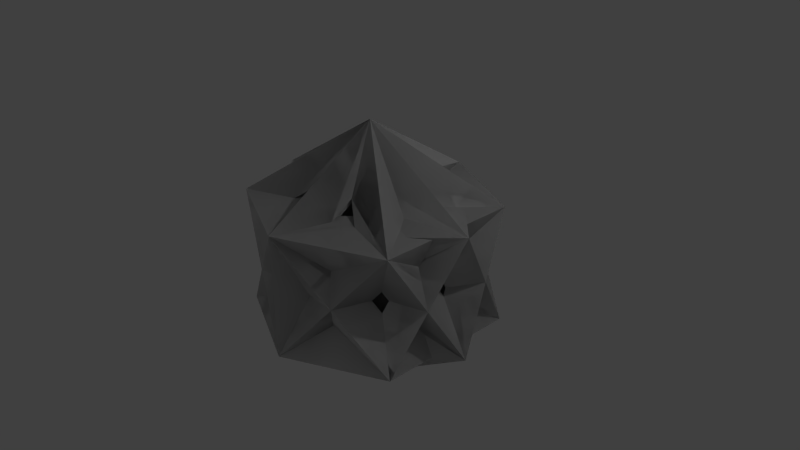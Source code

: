 # Source: ldjam02.blend  (saved by Blender 2.75.0; exported with 4.5.12 LTS)
import bpy
from mathutils import Matrix  # noqa: F401  (used for matrix-valued properties, if any)

bpy.ops.wm.read_factory_settings(use_empty=True)
scene = bpy.context.scene
scene.name = 'Scene'

# ---- collections
col_collection_1 = bpy.data.collections.new('Collection 1'); scene.collection.children.link(col_collection_1)

# ---- world
world_world = bpy.data.worlds.new('World'); scene.world = world_world
world_world.color = (0.05088, 0.05088, 0.05088)
world_world.use_sun_shadow = False
world_world.sun_shadow_jitter_overblur = 0.0
world_world.cycles.sampling_method = 'MANUAL'
world_world.cycles.sample_map_resolution = 256

# ---- cameras
cam_camera = bpy.data.cameras.new('Camera')
cam_camera.clip_end = 100.0
cam_camera.lens = 35.0
cam_camera.sensor_width = 32.0
cam_camera.sensor_height = 18.0
cam_camera.ortho_scale = 7.314
cam_camera.dof.focus_distance = 0.0
cam_camera.dof.aperture_fstop = 128.0

# ---- lights
light_lamp = bpy.data.lights.new('Lamp', 'POINT')
light_lamp.transmission_factor = 0.0
light_lamp.cutoff_distance = 30.0
light_lamp.energy = 100.0
light_lamp.shadow_buffer_clip_start = 1.001
light_lamp.shadow_soft_size = 0.1
light_lamp.shadow_maximum_resolution = 0.006
light_lamp.use_absolute_resolution = True
light_lamp.cycles.use_multiple_importance_sampling = False

# ---- meshes
me_icosphere = bpy.data.meshes.new('Icosphere')
me_icosphere.from_pydata([(0.8793, -0.6407, -0.5566), (1.336, -0.9667, -0.8002), (-1.095, 0.0, -0.5412), (-1.634, 0.0, -0.8297), (0.8793, 0.6407, -0.5566), (1.336, 0.9667, -0.8002), (-0.8793, -0.6407, 0.5566), (-1.336, -0.9667, 0.8002), (-0.8793, 0.6407, 0.5566), (-1.336, 0.9667, 0.8002), (1.095, 8.708e-11, 0.5412), (1.634, 8.708e-11, 0.8297), (0.0, -5.135e-10, -1.222), (0.0, -5.135e-10, -1.833), (-0.8793, -0.6407, -0.5566), (-1.336, -0.9667, -0.8002), (0.0, -1.031, -0.5446), (0.0, -1.575, -0.8231), (1.095, 0.0, -0.5412), (1.634, 0.0, -0.8297), (0.0, 1.031, -0.5446), (0.0, 1.575, -0.8231), (-0.8793, 0.6407, -0.5566), (-1.336, 0.9667, -0.8002), (0.0, -1.031, 0.5446), (0.0, -1.575, 0.8231), (0.8793, -0.6407, 0.5566), (1.336, -0.9667, 0.8002), (0.8793, 0.6407, 0.5566), (1.336, 0.9667, 0.8002), (0.0, 1.031, 0.5446), (0.0, 1.575, 0.8231), (-1.095, 8.708e-11, 0.5412), (-1.634, 8.708e-11, 0.8297), (0.0, -5.135e-10, 1.222), (0.0, -5.135e-10, 1.833), (0.8793, -0.6407, 0.5566), (1.336, -0.9667, 0.8002), (-1.095, 0.0, 0.5412), (-1.634, 0.0, 0.8297), (0.8793, 0.6407, 0.5566), (1.336, 0.9667, 0.8002), (-0.8793, -0.6407, -0.5566), (-1.336, -0.9667, -0.8002), (-0.8793, 0.6407, -0.5566), (-1.336, 0.9667, -0.8002), (1.095, 8.708e-11, -0.5412), (1.634, 8.708e-11, -0.8297), (0.0, -5.135e-10, 1.222), (0.0, -5.135e-10, 1.833), (-0.8793, -0.6407, 0.5566), (-1.336, -0.9667, 0.8002), (0.0, -1.031, 0.5446), (0.0, -1.575, 0.8231), (1.095, 0.0, 0.5412), (1.634, 0.0, 0.8297), (0.0, 1.031, 0.5446), (0.0, 1.575, 0.8231), (-0.8793, 0.6407, 0.5566), (-1.336, 0.9667, 0.8002), (0.0, -1.031, -0.5446), (0.0, -1.575, -0.8231), (0.8793, -0.6407, -0.5566), (1.336, -0.9667, -0.8002), (0.8793, 0.6407, -0.5566), (1.336, 0.9667, -0.8002), (0.0, 1.031, -0.5446), (0.0, 1.575, -0.8231), (-1.095, 8.708e-11, -0.5412), (-1.634, 8.708e-11, -0.8297), (0.0, -5.135e-10, -1.222), (0.0, -5.135e-10, -1.833), (0.2969, -0.5775, -1.065), (0.5675, -0.7732, -0.8557), (0.2969, -0.8968, -0.8612), (0.8645, -0.2742, -0.8639), (0.4859, -5.135e-10, -1.156), (0.8645, 0.2742, -0.8639), (-0.2714, -0.2675, -1.186), (-0.2714, -0.7309, -0.888), (-0.7533, -0.2675, -0.8896), (-0.2714, 0.2675, -1.186), (-0.7533, 0.2675, -0.8896), (-0.2714, 0.7309, -0.888), (0.2969, 0.5775, -1.065), (0.2969, 0.8968, -0.8612), (0.5675, 0.7732, -0.8557), (1.165, -0.2742, -0.3781), (1.165, 0.2742, -0.3781), (1.25, 8.708e-11, 0.08491), (0.2789, -1.178, -0.3782), (0.4874, -1.082, -0.3727), (0.2789, -1.178, -0.1216), (-1.059, -0.41, -0.3922), (-0.5213, -0.9264, -0.3906), (-0.9596, -0.7275, 0.1445), (-0.5213, 0.9264, -0.3906), (-1.059, 0.41, -0.3922), (-0.9596, 0.7275, 0.1445), (0.4874, 1.082, -0.3727), (0.2789, 1.178, -0.3782), (0.2789, 1.178, -0.1216), (0.9596, -0.7275, -0.1445), (1.059, -0.41, 0.3922), (0.5213, -0.9264, 0.3906), (-0.2789, -1.178, 0.1216), (-0.2789, -1.178, 0.3782), (-0.4874, -1.082, 0.3727), (-1.25, 0.0, -0.08491), (-1.165, -0.2742, 0.3781), (-1.165, 0.2742, 0.3781), (-0.2789, 1.178, 0.1216), (-0.4874, 1.082, 0.3727), (-0.2789, 1.178, 0.3782), (0.9596, 0.7275, -0.1445), (0.5213, 0.9264, 0.3906), (1.059, 0.41, 0.3922), (0.2714, -0.7309, 0.888), (0.7533, -0.2675, 0.8896), (0.2714, -0.2675, 1.186), (-0.5675, -0.7732, 0.8557), (-0.2969, -0.8968, 0.8612), (-0.2969, -0.5775, 1.065), (-0.8645, 0.2742, 0.8639), (-0.8645, -0.2742, 0.8639), (-0.4859, -5.135e-10, 1.156), (-0.2969, 0.8968, 0.8612), (-0.5675, 0.7732, 0.8557), (-0.2969, 0.5775, 1.065), (0.7533, 0.2675, 0.8896), (0.2714, 0.7309, 0.888), (0.2714, 0.2675, 1.186), (-0.2969, -0.5775, -1.065), (-0.2969, -0.8968, -0.8612), (-0.5675, -0.7732, -0.8557), (-0.8645, -0.2742, -0.8639), (-0.8645, 0.2742, -0.8639), (-0.4859, -5.135e-10, -1.156), (0.2714, -0.2675, -1.186), (0.7533, -0.2675, -0.8896), (0.2714, -0.7309, -0.888), (0.2714, 0.2675, -1.186), (0.2714, 0.7309, -0.888), (0.7533, 0.2675, -0.8896), (-0.2969, 0.5775, -1.065), (-0.5675, 0.7732, -0.8557), (-0.2969, 0.8968, -0.8612), (-1.165, -0.2742, -0.3781), (-1.25, 8.708e-11, 0.08491), (-1.165, 0.2742, -0.3781), (-0.2789, -1.178, -0.3782), (-0.2789, -1.178, -0.1216), (-0.4874, -1.082, -0.3727), (1.059, -0.41, -0.3922), (0.9596, -0.7275, 0.1445), (0.5213, -0.9264, -0.3906), (0.5213, 0.9264, -0.3906), (0.9596, 0.7275, 0.1445), (1.059, 0.41, -0.3922), (-0.4874, 1.082, -0.3727), (-0.2789, 1.178, -0.1216), (-0.2789, 1.178, -0.3782), (-0.9596, -0.7275, -0.1445), (-0.5213, -0.9264, 0.3906), (-1.059, -0.41, 0.3922), (0.2789, -1.178, 0.1216), (0.4874, -1.082, 0.3727), (0.2789, -1.178, 0.3782), (1.25, 0.0, -0.08491), (1.165, 0.2742, 0.3781), (1.165, -0.2742, 0.3781), (0.2789, 1.178, 0.1216), (0.2789, 1.178, 0.3782), (0.4874, 1.082, 0.3727), (-0.9596, 0.7275, -0.1445), (-1.059, 0.41, 0.3922), (-0.5213, 0.9264, 0.3906), (-0.2714, -0.7309, 0.888), (-0.2714, -0.2675, 1.186), (-0.7533, -0.2675, 0.8896), (0.5675, -0.7732, 0.8557), (0.2969, -0.5775, 1.065), (0.2969, -0.8968, 0.8612), (0.8645, 0.2742, 0.8639), (0.4859, -5.135e-10, 1.156), (0.8645, -0.2742, 0.8639), (0.2969, 0.8968, 0.8612), (0.2969, 0.5775, 1.065), (0.5675, 0.7732, 0.8557), (-0.7533, 0.2675, 0.8896), (-0.2714, 0.2675, 1.186), (-0.2714, 0.7309, 0.888), (0.2969, -0.5775, 1.065), (0.2969, -0.8968, 0.8612), (0.5675, -0.7732, 0.8557), (0.8645, -0.2742, 0.8639), (0.8645, 0.2742, 0.8639), (0.4859, -5.135e-10, 1.156), (-0.2714, -0.2675, 1.186), (-0.7533, -0.2675, 0.8896), (-0.2714, -0.7309, 0.888), (-0.2714, 0.2675, 1.186), (-0.2714, 0.7309, 0.888), (-0.7533, 0.2675, 0.8896), (0.2969, 0.5775, 1.065), (0.5675, 0.7732, 0.8557), (0.2969, 0.8968, 0.8612), (1.165, -0.2742, 0.3781), (1.25, 8.708e-11, -0.08491), (1.165, 0.2742, 0.3781), (0.2789, -1.178, 0.3782), (0.2789, -1.178, 0.1216), (0.4874, -1.082, 0.3727), (-1.059, -0.41, 0.3922), (-0.9596, -0.7275, -0.1445), (-0.5213, -0.9264, 0.3906), (-0.5213, 0.9264, 0.3906), (-0.9596, 0.7275, -0.1445), (-1.059, 0.41, 0.3922), (0.4874, 1.082, 0.3727), (0.2789, 1.178, 0.1216), (0.2789, 1.178, 0.3782), (0.9596, -0.7275, 0.1445), (0.5213, -0.9264, -0.3906), (1.059, -0.41, -0.3922), (-0.2789, -1.178, -0.1216), (-0.4874, -1.082, -0.3727), (-0.2789, -1.178, -0.3782), (-1.25, 0.0, 0.08491), (-1.165, 0.2742, -0.3781), (-1.165, -0.2742, -0.3781), (-0.2789, 1.178, -0.1216), (-0.2789, 1.178, -0.3782), (-0.4874, 1.082, -0.3727), (0.9596, 0.7275, 0.1445), (1.059, 0.41, -0.3922), (0.5213, 0.9264, -0.3906), (0.2714, -0.7309, -0.888), (0.2714, -0.2675, -1.186), (0.7533, -0.2675, -0.8896), (-0.5675, -0.7732, -0.8557), (-0.2969, -0.5775, -1.065), (-0.2969, -0.8968, -0.8612), (-0.8645, 0.2742, -0.8639), (-0.4859, -5.135e-10, -1.156), (-0.8645, -0.2742, -0.8639), (-0.2969, 0.8968, -0.8612), (-0.2969, 0.5775, -1.065), (-0.5675, 0.7732, -0.8557), (0.7533, 0.2675, -0.8896), (0.2714, 0.2675, -1.186), (0.2714, 0.7309, -0.888), (-0.2969, -0.5775, 1.065), (-0.5675, -0.7732, 0.8557), (-0.2969, -0.8968, 0.8612), (-0.8645, -0.2742, 0.8639), (-0.4859, -5.135e-10, 1.156), (-0.8645, 0.2742, 0.8639), (0.2714, -0.2675, 1.186), (0.2714, -0.7309, 0.888), (0.7533, -0.2675, 0.8896), (0.2714, 0.2675, 1.186), (0.7533, 0.2675, 0.8896), (0.2714, 0.7309, 0.888), (-0.2969, 0.5775, 1.065), (-0.2969, 0.8968, 0.8612), (-0.5675, 0.7732, 0.8557), (-1.165, -0.2742, 0.3781), (-1.165, 0.2742, 0.3781), (-1.25, 8.708e-11, -0.08491), (-0.2789, -1.178, 0.3782), (-0.4874, -1.082, 0.3727), (-0.2789, -1.178, 0.1216), (1.059, -0.41, 0.3922), (0.5213, -0.9264, 0.3906), (0.9596, -0.7275, -0.1445), (0.5213, 0.9264, 0.3906), (1.059, 0.41, 0.3922), (0.9596, 0.7275, -0.1445), (-0.4874, 1.082, 0.3727), (-0.2789, 1.178, 0.3782), (-0.2789, 1.178, 0.1216), (-0.9596, -0.7275, 0.1445), (-1.059, -0.41, -0.3922), (-0.5213, -0.9264, -0.3906), (0.2789, -1.178, -0.1216), (0.2789, -1.178, -0.3782), (0.4874, -1.082, -0.3727), (1.25, 0.0, 0.08491), (1.165, -0.2742, -0.3781), (1.165, 0.2742, -0.3781), (0.2789, 1.178, -0.1216), (0.4874, 1.082, -0.3727), (0.2789, 1.178, -0.3782), (-0.9596, 0.7275, 0.1445), (-0.5213, 0.9264, -0.3906), (-1.059, 0.41, -0.3922), (-0.2714, -0.7309, -0.888), (-0.7533, -0.2675, -0.8896), (-0.2714, -0.2675, -1.186), (0.5675, -0.7732, -0.8557), (0.2969, -0.8968, -0.8612), (0.2969, -0.5775, -1.065), (0.8645, 0.2742, -0.8639), (0.8645, -0.2742, -0.8639), (0.4859, -5.135e-10, -1.156), (0.2969, 0.8968, -0.8612), (0.5675, 0.7732, -0.8557), (0.2969, 0.5775, -1.065), (-0.7533, 0.2675, -0.8896), (-0.2714, 0.7309, -0.888), (-0.2714, 0.2675, -1.186)], [], [(72, 73, 0), (73, 72, 13), (73, 74, 16), (74, 73, 1), (74, 72, 12), (72, 74, 17), (75, 76, 12), (76, 75, 1), (76, 77, 4), (77, 76, 13), (77, 75, 0), (75, 77, 5), (78, 79, 16), (79, 78, 13), (79, 80, 2), (80, 79, 17), (80, 78, 12), (78, 80, 3), (81, 82, 2), (82, 81, 13), (82, 83, 20), (83, 82, 3), (83, 81, 12), (81, 83, 21), (84, 85, 20), (85, 84, 13), (85, 86, 4), (86, 85, 21), (86, 84, 12), (84, 86, 5), (87, 88, 4), (88, 87, 1), (88, 89, 10), (89, 88, 5), (89, 87, 0), (87, 89, 11), (90, 91, 0), (91, 90, 17), (91, 92, 24), (92, 91, 1), (92, 90, 16), (90, 92, 25), (93, 94, 16), (94, 93, 3), (94, 95, 6), (95, 94, 17), (95, 93, 2), (93, 95, 7), (96, 97, 2), (97, 96, 21), (97, 98, 8), (98, 97, 3), (98, 96, 20), (96, 98, 9), (99, 100, 20), (100, 99, 5), (100, 101, 30), (101, 100, 21), (101, 99, 4), (99, 101, 31), (102, 103, 10), (103, 102, 1), (103, 104, 24), (104, 103, 11), (104, 102, 0), (102, 104, 25), (105, 106, 24), (106, 105, 17), (106, 107, 6), (107, 106, 25), (107, 105, 16), (105, 107, 7), (108, 109, 6), (109, 108, 3), (109, 110, 8), (110, 109, 7), (110, 108, 2), (108, 110, 9), (111, 112, 8), (112, 111, 21), (112, 113, 30), (113, 112, 9), (113, 111, 20), (111, 113, 31), (114, 115, 30), (115, 114, 5), (115, 116, 10), (116, 115, 31), (116, 114, 4), (114, 116, 11), (117, 118, 10), (118, 117, 25), (118, 119, 34), (119, 118, 11), (119, 117, 24), (117, 119, 35), (120, 121, 24), (121, 120, 7), (121, 122, 34), (122, 121, 25), (122, 120, 6), (120, 122, 35), (123, 124, 6), (124, 123, 9), (124, 125, 34), (125, 124, 7), (125, 123, 8), (123, 125, 35), (126, 127, 8), (127, 126, 31), (127, 128, 34), (128, 127, 9), (128, 126, 30), (126, 128, 35), (129, 130, 30), (130, 129, 11), (130, 131, 34), (131, 130, 31), (131, 129, 10), (129, 131, 35), (132, 133, 16), (133, 132, 13), (133, 134, 14), (134, 133, 17), (134, 132, 12), (132, 134, 15), (135, 136, 22), (136, 135, 15), (136, 137, 12), (137, 136, 23), (137, 135, 14), (135, 137, 13), (138, 139, 18), (139, 138, 13), (139, 140, 16), (140, 139, 19), (140, 138, 12), (138, 140, 17), (141, 142, 20), (142, 141, 13), (142, 143, 18), (143, 142, 21), (143, 141, 12), (141, 143, 19), (144, 145, 22), (145, 144, 13), (145, 146, 20), (146, 145, 23), (146, 144, 12), (144, 146, 21), (147, 148, 32), (148, 147, 15), (148, 149, 22), (149, 148, 33), (149, 147, 14), (147, 149, 23), (150, 151, 24), (151, 150, 17), (151, 152, 14), (152, 151, 25), (152, 150, 16), (150, 152, 15), (153, 154, 26), (154, 153, 19), (154, 155, 16), (155, 154, 27), (155, 153, 18), (153, 155, 17), (156, 157, 28), (157, 156, 21), (157, 158, 18), (158, 157, 29), (158, 156, 20), (156, 158, 19), (159, 160, 30), (160, 159, 23), (160, 161, 20), (161, 160, 31), (161, 159, 22), (159, 161, 21), (162, 163, 24), (163, 162, 15), (163, 164, 32), (164, 163, 25), (164, 162, 14), (162, 164, 33), (165, 166, 26), (166, 165, 17), (166, 167, 24), (167, 166, 27), (167, 165, 16), (165, 167, 25), (168, 169, 28), (169, 168, 19), (169, 170, 26), (170, 169, 29), (170, 168, 18), (168, 170, 27), (171, 172, 30), (172, 171, 21), (172, 173, 28), (173, 172, 31), (173, 171, 20), (171, 173, 29), (174, 175, 32), (175, 174, 23), (175, 176, 30), (176, 175, 33), (176, 174, 22), (174, 176, 31), (177, 178, 34), (178, 177, 25), (178, 179, 32), (179, 178, 35), (179, 177, 24), (177, 179, 33), (180, 181, 34), (181, 180, 27), (181, 182, 24), (182, 181, 35), (182, 180, 26), (180, 182, 25), (183, 184, 34), (184, 183, 29), (184, 185, 26), (185, 184, 35), (185, 183, 28), (183, 185, 27), (186, 187, 34), (187, 186, 31), (187, 188, 28), (188, 187, 35), (188, 186, 30), (186, 188, 29), (189, 190, 34), (190, 189, 33), (190, 191, 30), (191, 190, 35), (191, 189, 32), (189, 191, 31), (192, 193, 52), (193, 192, 49), (193, 194, 36), (194, 193, 53), (194, 192, 48), (192, 194, 37), (195, 196, 40), (196, 195, 37), (196, 197, 48), (197, 196, 41), (197, 195, 36), (195, 197, 49), (198, 199, 38), (199, 198, 49), (199, 200, 52), (200, 199, 39), (200, 198, 48), (198, 200, 53), (201, 202, 56), (202, 201, 49), (202, 203, 38), (203, 202, 57), (203, 201, 48), (201, 203, 39), (204, 205, 40), (205, 204, 49), (205, 206, 56), (206, 205, 41), (206, 204, 48), (204, 206, 57), (207, 208, 46), (208, 207, 37), (208, 209, 40), (209, 208, 47), (209, 207, 36), (207, 209, 41), (210, 211, 60), (211, 210, 53), (211, 212, 36), (212, 211, 61), (212, 210, 52), (210, 212, 37), (213, 214, 42), (214, 213, 39), (214, 215, 52), (215, 214, 43), (215, 213, 38), (213, 215, 53), (216, 217, 44), (217, 216, 57), (217, 218, 38), (218, 217, 45), (218, 216, 56), (216, 218, 39), (219, 220, 66), (220, 219, 41), (220, 221, 56), (221, 220, 67), (221, 219, 40), (219, 221, 57), (222, 223, 60), (223, 222, 37), (223, 224, 46), (224, 223, 61), (224, 222, 36), (222, 224, 47), (225, 226, 42), (226, 225, 53), (226, 227, 60), (227, 226, 43), (227, 225, 52), (225, 227, 61), (228, 229, 44), (229, 228, 39), (229, 230, 42), (230, 229, 45), (230, 228, 38), (228, 230, 43), (231, 232, 66), (232, 231, 57), (232, 233, 44), (233, 232, 67), (233, 231, 56), (231, 233, 45), (234, 235, 46), (235, 234, 41), (235, 236, 66), (236, 235, 47), (236, 234, 40), (234, 236, 67), (237, 238, 70), (238, 237, 61), (238, 239, 46), (239, 238, 71), (239, 237, 60), (237, 239, 47), (240, 241, 70), (241, 240, 43), (241, 242, 60), (242, 241, 71), (242, 240, 42), (240, 242, 61), (243, 244, 70), (244, 243, 45), (244, 245, 42), (245, 244, 71), (245, 243, 44), (243, 245, 43), (246, 247, 70), (247, 246, 67), (247, 248, 44), (248, 247, 71), (248, 246, 66), (246, 248, 45), (249, 250, 70), (250, 249, 47), (250, 251, 66), (251, 250, 71), (251, 249, 46), (249, 251, 67), (252, 253, 50), (253, 252, 49), (253, 254, 52), (254, 253, 51), (254, 252, 48), (252, 254, 53), (255, 256, 48), (256, 255, 51), (256, 257, 58), (257, 256, 49), (257, 255, 50), (255, 257, 59), (258, 259, 52), (259, 258, 49), (259, 260, 54), (260, 259, 53), (260, 258, 48), (258, 260, 55), (261, 262, 54), (262, 261, 49), (262, 263, 56), (263, 262, 55), (263, 261, 48), (261, 263, 57), (264, 265, 56), (265, 264, 49), (265, 266, 58), (266, 265, 57), (266, 264, 48), (264, 266, 59), (267, 268, 58), (268, 267, 51), (268, 269, 68), (269, 268, 59), (269, 267, 50), (267, 269, 69), (270, 271, 50), (271, 270, 53), (271, 272, 60), (272, 271, 51), (272, 270, 52), (270, 272, 61), (273, 274, 52), (274, 273, 55), (274, 275, 62), (275, 274, 53), (275, 273, 54), (273, 275, 63), (276, 277, 54), (277, 276, 57), (277, 278, 64), (278, 277, 55), (278, 276, 56), (276, 278, 65), (279, 280, 56), (280, 279, 59), (280, 281, 66), (281, 280, 57), (281, 279, 58), (279, 281, 67), (282, 283, 68), (283, 282, 51), (283, 284, 60), (284, 283, 69), (284, 282, 50), (282, 284, 61), (285, 286, 60), (286, 285, 53), (286, 287, 62), (287, 286, 61), (287, 285, 52), (285, 287, 63), (288, 289, 62), (289, 288, 55), (289, 290, 64), (290, 289, 63), (290, 288, 54), (288, 290, 65), (291, 292, 64), (292, 291, 57), (292, 293, 66), (293, 292, 65), (293, 291, 56), (291, 293, 67), (294, 295, 66), (295, 294, 59), (295, 296, 68), (296, 295, 67), (296, 294, 58), (294, 296, 69), (297, 298, 68), (298, 297, 61), (298, 299, 70), (299, 298, 69), (299, 297, 60), (297, 299, 71), (300, 301, 60), (301, 300, 63), (301, 302, 70), (302, 301, 61), (302, 300, 62), (300, 302, 71), (303, 304, 62), (304, 303, 65), (304, 305, 70), (305, 304, 63), (305, 303, 64), (303, 305, 71), (306, 307, 64), (307, 306, 67), (307, 308, 70), (308, 307, 65), (308, 306, 66), (306, 308, 71), (309, 310, 66), (310, 309, 69), (310, 311, 70), (311, 310, 67), (311, 309, 68), (309, 311, 71), (12, 72, 0), (1, 73, 13), (0, 73, 16), (17, 74, 1), (16, 74, 12), (13, 72, 17), (0, 75, 12), (13, 76, 1), (12, 76, 4), (5, 77, 13), (4, 77, 0), (1, 75, 5), (12, 78, 16), (17, 79, 13), (16, 79, 2), (3, 80, 17), (2, 80, 12), (13, 78, 3), (12, 81, 2), (3, 82, 13), (2, 82, 20), (21, 83, 3), (20, 83, 12), (13, 81, 21), (12, 84, 20), (21, 85, 13), (20, 85, 4), (5, 86, 21), (4, 86, 12), (13, 84, 5), (0, 87, 4), (5, 88, 1), (4, 88, 10), (11, 89, 5), (10, 89, 0), (1, 87, 11), (16, 90, 0), (1, 91, 17), (0, 91, 24), (25, 92, 1), (24, 92, 16), (17, 90, 25), (2, 93, 16), (17, 94, 3), (16, 94, 6), (7, 95, 17), (6, 95, 2), (3, 93, 7), (20, 96, 2), (3, 97, 21), (2, 97, 8), (9, 98, 3), (8, 98, 20), (21, 96, 9), (4, 99, 20), (21, 100, 5), (20, 100, 30), (31, 101, 21), (30, 101, 4), (5, 99, 31), (0, 102, 10), (11, 103, 1), (10, 103, 24), (25, 104, 11), (24, 104, 0), (1, 102, 25), (16, 105, 24), (25, 106, 17), (24, 106, 6), (7, 107, 25), (6, 107, 16), (17, 105, 7), (2, 108, 6), (7, 109, 3), (6, 109, 8), (9, 110, 7), (8, 110, 2), (3, 108, 9), (20, 111, 8), (9, 112, 21), (8, 112, 30), (31, 113, 9), (30, 113, 20), (21, 111, 31), (4, 114, 30), (31, 115, 5), (30, 115, 10), (11, 116, 31), (10, 116, 4), (5, 114, 11), (24, 117, 10), (11, 118, 25), (10, 118, 34), (35, 119, 11), (34, 119, 24), (25, 117, 35), (6, 120, 24), (25, 121, 7), (24, 121, 34), (35, 122, 25), (34, 122, 6), (7, 120, 35), (8, 123, 6), (7, 124, 9), (6, 124, 34), (35, 125, 7), (34, 125, 8), (9, 123, 35), (30, 126, 8), (9, 127, 31), (8, 127, 34), (35, 128, 9), (34, 128, 30), (31, 126, 35), (10, 129, 30), (31, 130, 11), (30, 130, 34), (35, 131, 31), (34, 131, 10), (11, 129, 35), (12, 132, 16), (17, 133, 13), (16, 133, 14), (15, 134, 17), (14, 134, 12), (13, 132, 15), (14, 135, 22), (23, 136, 15), (22, 136, 12), (13, 137, 23), (12, 137, 14), (15, 135, 13), (12, 138, 18), (19, 139, 13), (18, 139, 16), (17, 140, 19), (16, 140, 12), (13, 138, 17), (12, 141, 20), (21, 142, 13), (20, 142, 18), (19, 143, 21), (18, 143, 12), (13, 141, 19), (12, 144, 22), (23, 145, 13), (22, 145, 20), (21, 146, 23), (20, 146, 12), (13, 144, 21), (14, 147, 32), (33, 148, 15), (32, 148, 22), (23, 149, 33), (22, 149, 14), (15, 147, 23), (16, 150, 24), (25, 151, 17), (24, 151, 14), (15, 152, 25), (14, 152, 16), (17, 150, 15), (18, 153, 26), (27, 154, 19), (26, 154, 16), (17, 155, 27), (16, 155, 18), (19, 153, 17), (20, 156, 28), (29, 157, 21), (28, 157, 18), (19, 158, 29), (18, 158, 20), (21, 156, 19), (22, 159, 30), (31, 160, 23), (30, 160, 20), (21, 161, 31), (20, 161, 22), (23, 159, 21), (14, 162, 24), (25, 163, 15), (24, 163, 32), (33, 164, 25), (32, 164, 14), (15, 162, 33), (16, 165, 26), (27, 166, 17), (26, 166, 24), (25, 167, 27), (24, 167, 16), (17, 165, 25), (18, 168, 28), (29, 169, 19), (28, 169, 26), (27, 170, 29), (26, 170, 18), (19, 168, 27), (20, 171, 30), (31, 172, 21), (30, 172, 28), (29, 173, 31), (28, 173, 20), (21, 171, 29), (22, 174, 32), (33, 175, 23), (32, 175, 30), (31, 176, 33), (30, 176, 22), (23, 174, 31), (24, 177, 34), (35, 178, 25), (34, 178, 32), (33, 179, 35), (32, 179, 24), (25, 177, 33), (26, 180, 34), (35, 181, 27), (34, 181, 24), (25, 182, 35), (24, 182, 26), (27, 180, 25), (28, 183, 34), (35, 184, 29), (34, 184, 26), (27, 185, 35), (26, 185, 28), (29, 183, 27), (30, 186, 34), (35, 187, 31), (34, 187, 28), (29, 188, 35), (28, 188, 30), (31, 186, 29), (32, 189, 34), (35, 190, 33), (34, 190, 30), (31, 191, 35), (30, 191, 32), (33, 189, 31), (48, 192, 52), (53, 193, 49), (52, 193, 36), (37, 194, 53), (36, 194, 48), (49, 192, 37), (36, 195, 40), (41, 196, 37), (40, 196, 48), (49, 197, 41), (48, 197, 36), (37, 195, 49), (48, 198, 38), (39, 199, 49), (38, 199, 52), (53, 200, 39), (52, 200, 48), (49, 198, 53), (48, 201, 56), (57, 202, 49), (56, 202, 38), (39, 203, 57), (38, 203, 48), (49, 201, 39), (48, 204, 40), (41, 205, 49), (40, 205, 56), (57, 206, 41), (56, 206, 48), (49, 204, 57), (36, 207, 46), (47, 208, 37), (46, 208, 40), (41, 209, 47), (40, 209, 36), (37, 207, 41), (52, 210, 60), (61, 211, 53), (60, 211, 36), (37, 212, 61), (36, 212, 52), (53, 210, 37), (38, 213, 42), (43, 214, 39), (42, 214, 52), (53, 215, 43), (52, 215, 38), (39, 213, 53), (56, 216, 44), (45, 217, 57), (44, 217, 38), (39, 218, 45), (38, 218, 56), (57, 216, 39), (40, 219, 66), (67, 220, 41), (66, 220, 56), (57, 221, 67), (56, 221, 40), (41, 219, 57), (36, 222, 60), (61, 223, 37), (60, 223, 46), (47, 224, 61), (46, 224, 36), (37, 222, 47), (52, 225, 42), (43, 226, 53), (42, 226, 60), (61, 227, 43), (60, 227, 52), (53, 225, 61), (38, 228, 44), (45, 229, 39), (44, 229, 42), (43, 230, 45), (42, 230, 38), (39, 228, 43), (56, 231, 66), (67, 232, 57), (66, 232, 44), (45, 233, 67), (44, 233, 56), (57, 231, 45), (40, 234, 46), (47, 235, 41), (46, 235, 66), (67, 236, 47), (66, 236, 40), (41, 234, 67), (60, 237, 70), (71, 238, 61), (70, 238, 46), (47, 239, 71), (46, 239, 60), (61, 237, 47), (42, 240, 70), (71, 241, 43), (70, 241, 60), (61, 242, 71), (60, 242, 42), (43, 240, 61), (44, 243, 70), (71, 244, 45), (70, 244, 42), (43, 245, 71), (42, 245, 44), (45, 243, 43), (66, 246, 70), (71, 247, 67), (70, 247, 44), (45, 248, 71), (44, 248, 66), (67, 246, 45), (46, 249, 70), (71, 250, 47), (70, 250, 66), (67, 251, 71), (66, 251, 46), (47, 249, 67), (48, 252, 50), (51, 253, 49), (50, 253, 52), (53, 254, 51), (52, 254, 48), (49, 252, 53), (50, 255, 48), (49, 256, 51), (48, 256, 58), (59, 257, 49), (58, 257, 50), (51, 255, 59), (48, 258, 52), (53, 259, 49), (52, 259, 54), (55, 260, 53), (54, 260, 48), (49, 258, 55), (48, 261, 54), (55, 262, 49), (54, 262, 56), (57, 263, 55), (56, 263, 48), (49, 261, 57), (48, 264, 56), (57, 265, 49), (56, 265, 58), (59, 266, 57), (58, 266, 48), (49, 264, 59), (50, 267, 58), (59, 268, 51), (58, 268, 68), (69, 269, 59), (68, 269, 50), (51, 267, 69), (52, 270, 50), (51, 271, 53), (50, 271, 60), (61, 272, 51), (60, 272, 52), (53, 270, 61), (54, 273, 52), (53, 274, 55), (52, 274, 62), (63, 275, 53), (62, 275, 54), (55, 273, 63), (56, 276, 54), (55, 277, 57), (54, 277, 64), (65, 278, 55), (64, 278, 56), (57, 276, 65), (58, 279, 56), (57, 280, 59), (56, 280, 66), (67, 281, 57), (66, 281, 58), (59, 279, 67), (50, 282, 68), (69, 283, 51), (68, 283, 60), (61, 284, 69), (60, 284, 50), (51, 282, 61), (52, 285, 60), (61, 286, 53), (60, 286, 62), (63, 287, 61), (62, 287, 52), (53, 285, 63), (54, 288, 62), (63, 289, 55), (62, 289, 64), (65, 290, 63), (64, 290, 54), (55, 288, 65), (56, 291, 64), (65, 292, 57), (64, 292, 66), (67, 293, 65), (66, 293, 56), (57, 291, 67), (58, 294, 66), (67, 295, 59), (66, 295, 68), (69, 296, 67), (68, 296, 58), (59, 294, 69), (60, 297, 68), (69, 298, 61), (68, 298, 70), (71, 299, 69), (70, 299, 60), (61, 297, 71), (62, 300, 60), (61, 301, 63), (60, 301, 70), (71, 302, 61), (70, 302, 62), (63, 300, 71), (64, 303, 62), (63, 304, 65), (62, 304, 70), (71, 305, 63), (70, 305, 64), (65, 303, 71), (66, 306, 64), (65, 307, 67), (64, 307, 70), (71, 308, 65), (70, 308, 66), (67, 306, 71), (68, 309, 66), (67, 310, 69), (66, 310, 70), (71, 311, 67), (70, 311, 68), (69, 309, 71)])
me_icosphere.use_remesh_preserve_volume = False
me_icosphere.use_remesh_preserve_attributes = False
me_icosphere.use_mirror_vertex_groups = False
me_icosphere.update()

# ---- objects
ob_icosphere = bpy.data.objects.new('Icosphere', me_icosphere)
ob_lamp = bpy.data.objects.new('Lamp', light_lamp)
ob_camera = bpy.data.objects.new('Camera', cam_camera)

# ---- transforms, parenting, visibility, modifiers, constraints
ob_icosphere.location = (0.0, 0.0, 0.0)
ob_icosphere.lineart.crease_threshold = 0.0
ob_lamp.location = (4.076, 1.005, 5.904)
ob_lamp.rotation_euler = (0.6503, 0.05522, 1.866)
ob_lamp.lock_rotations_4d = False
ob_lamp.empty_display_type = 'ARROWS'
ob_lamp.color = (0.0, 0.0, 0.0, 0.0)
ob_lamp.lineart.crease_threshold = 0.0
ob_camera.location = (7.481, -6.508, 5.344)
ob_camera.rotation_euler = (1.109, 0.01082, 0.8149)
ob_camera.lock_rotations_4d = False
ob_camera.empty_display_type = 'ARROWS'
ob_camera.color = (0.0, 0.0, 0.0, 0.0)
ob_camera.display_type = 'WIRE'
ob_camera.lineart.crease_threshold = 0.0

# ---- collection membership
col_collection_1.objects.link(ob_icosphere)
col_collection_1.objects.link(ob_lamp)
col_collection_1.objects.link(ob_camera)

# ---- scene / render settings (as saved in the file)
scene.camera = ob_camera
scene.frame_start = 1; scene.frame_end = 250; scene.frame_set(1)
scene.render.engine = 'BLENDER_EEVEE_NEXT'
scene.render.resolution_percentage = 50
scene.render.dither_intensity = 0.0
scene.cycles.use_denoising = False
scene.cycles.samples = 10
scene.cycles.sampling_pattern = 'TABULATED_SOBOL'
scene.cycles.light_sampling_threshold = 0.0
scene.cycles.use_adaptive_sampling = False
scene.cycles.use_light_tree = False
scene.cycles.blur_glossy = 0.0
scene.cycles.pixel_filter_type = 'GAUSSIAN'
scene.cycles.sample_clamp_indirect = 0.0
scene.view_settings.view_transform = 'Standard'
bpy.context.view_layer.update()
